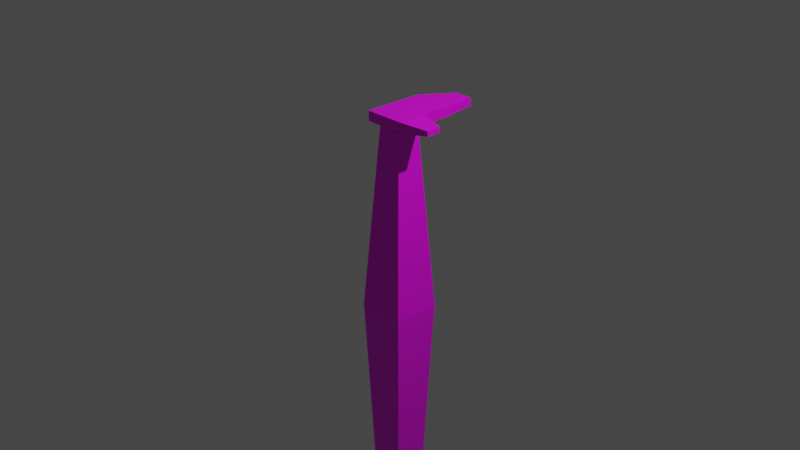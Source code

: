 # Source: gemlord_hand.blend  (saved by Blender 2.93.20; exported with 4.5.12 LTS)
import bpy
from mathutils import Matrix  # noqa: F401  (used for matrix-valued properties, if any)

bpy.ops.wm.read_factory_settings(use_empty=True)
scene = bpy.context.scene
scene.name = 'Scene'

# ---- collections
col_collection = bpy.data.collections.new('Collection'); scene.collection.children.link(col_collection)

# ---- images (referenced by path relative to the original .blend; pixels are not part of the script)
import os
ASSET_DIR = os.environ.get("B2B_ASSET_DIR", "")  # directory of the original .blend (textures are referenced by path, not embedded)
HERE = os.path.dirname(os.path.abspath(__file__))  # packed textures are extracted next to this script under _unpacked/

def load_image(name, relpath, width, height, colorspace="sRGB"):
    """Load a texture the original file referenced (path relative to the .blend, or extracted next to this script)."""
    p = next((c for c in (os.path.join(HERE, relpath), os.path.join(ASSET_DIR, relpath)) if relpath and os.path.exists(c)), "")
    if p:
        img = bpy.data.images.load(p, check_existing=True)
        img.name = name
    else:  # same state as the original file: an image datablock whose file is absent (Cycles renders it pink)
        img = bpy.data.images.new(name, width, height)
        img.source = "FILE"
        img.filepath = "//" + (relpath or name)
    img.colorspace_settings.name = colorspace
    return img
img_armtexture = load_image('armtexture', 'textures/armtexture.png', 1024, 1024, 'sRGB')

# ---- materials (node trees are filled in below, after node groups)
mat_armmaterial = bpy.data.materials.new('ArmMaterial')
mat_armmaterial.use_transparent_shadow = False

# ---- material node trees
mat_armmaterial.use_nodes = True; mat_armmaterial.node_tree.nodes.clear()
_N = mat_armmaterial.node_tree.nodes; _L = mat_armmaterial.node_tree.links
n0 = _N.new('ShaderNodeBsdfPrincipled'); n0.name = 'Principled BSDF'; n0.location = (10, 300)
n0.distribution = 'GGX'
n0.subsurface_method = 'BURLEY'
n0.inputs[3].default_value = 1.45
n0.inputs[27].default_value = (0.0, 0.0, 0.0, 1.0)
n0.inputs[28].default_value = 1.0
n1 = _N.new('ShaderNodeOutputMaterial'); n1.name = 'Material Output'; n1.location = (300, 300)
n2 = _N.new('ShaderNodeTexImage'); n2.name = 'Image Texture'; n2.location = (-280, 250)
n2.image = img_armtexture
_L.new(n0.outputs[0], n1.inputs[0])
_L.new(n2.outputs[0], n0.inputs[0])
n1.is_active_output = True

# ---- world
world_world = bpy.data.worlds.new('World'); scene.world = world_world
world_world.use_nodes = True; world_world.node_tree.nodes.clear()
_N = world_world.node_tree.nodes; _L = world_world.node_tree.links
n0 = _N.new('ShaderNodeOutputWorld'); n0.name = 'World Output'; n0.location = (300, 300)
n1 = _N.new('ShaderNodeBackground'); n1.name = 'Background'; n1.location = (10, 300)
n1.inputs[0].default_value = (0.05088, 0.05088, 0.05088, 1.0)
_L.new(n1.outputs[0], n0.inputs[0])
n0.is_active_output = True
world_world.color = (0.05088, 0.05088, 0.05088)
world_world.use_sun_shadow = False
world_world.sun_shadow_jitter_overblur = 0.0

# ---- cameras
cam_camera = bpy.data.cameras.new('Camera')
cam_camera.clip_end = 100.0
cam_camera.ortho_scale = 7.314

# ---- lights
light_light = bpy.data.lights.new('Light', 'POINT')
light_light.transmission_factor = 0.0
light_light.energy = 1000.0
light_light.shadow_soft_size = 0.1
light_light.shadow_maximum_resolution = 0.006
light_light.use_absolute_resolution = True

# ---- meshes
me_cube = bpy.data.meshes.new('Cube')
me_cube.from_pydata([(0.1309, 0.1309, 1.0), (0.2633, 0.2633, -1.0), (0.1309, -0.1309, 1.0), (0.2633, -0.2633, -1.0), (-0.1309, 0.1309, 1.0), (-0.2633, 0.2633, -1.0), (-0.1309, -0.1309, 1.0), (-0.2633, -0.2633, -1.0), (0.1309, -0.1309, 1.0), (-0.1309, -0.1309, 1.0), (0.1309, 0.1309, 1.0), (-0.1309, 0.1309, 1.0), (-0.2257, -0.1938, 1.045), (-0.2257, -0.1938, 1.154), (-0.2257, 0.4511, 1.045), (-0.2257, 0.4511, 1.154), (0.2172, -0.1938, 1.045), (0.2172, -0.1938, 1.154), (0.2172, 0.4511, 1.045), (0.2172, 0.4511, 1.154), (-0.02352, 0.8148, 1.14), (-0.02352, 0.8148, 1.059), (0.1823, 0.8148, 1.059), (0.1823, 0.8148, 1.14), (-0.2633, 0.2633, -1.0), (-0.2633, -0.2633, -1.0), (0.2633, 0.2633, -1.0), (0.2633, -0.2633, -1.0), (-0.1824, 0.1824, -3.185), (-0.1824, -0.1824, -3.185), (0.1824, 0.1824, -3.185), (0.1824, -0.1824, -3.185), (-0.05921, 0.2119, 0.9223), (-0.07894, 0.1922, 1.078), (-0.05921, 0.328, 0.9223), (-0.07894, 0.3477, 1.078), (0.05685, 0.2119, 0.9223), (0.07658, 0.1922, 1.078), (0.05685, 0.328, 0.9223), (0.07658, 0.3477, 1.078), (0.4251, 0.159, 1.418), (0.4251, 0.159, 1.042), (0.4251, -0.1223, 1.418), (0.4251, -0.1223, 1.042), (0.1438, 0.159, 1.418), (0.1438, 0.159, 1.042), (0.1438, -0.1223, 1.418), (0.1438, -0.1223, 1.042), (-0.2257, 0.1228, 1.045), (-0.2257, 0.1228, 1.154), (0.2172, 0.1228, 1.045), (0.2172, 0.1228, 1.154), (0.5112, 0.04499, 1.127), (0.5112, -0.1161, 1.127), (0.5112, -0.1161, 1.072), (0.5112, 0.04499, 1.072)], [], [(6, 2, 8, 9), (3, 2, 6, 7), (7, 6, 4, 5), (7, 5, 24, 25), (1, 0, 2, 3), (5, 4, 0, 1), (10, 11, 9, 8), (4, 6, 9, 11), (2, 0, 10, 8), (0, 4, 11, 10), (48, 49, 15, 14), (18, 14, 21, 22), (51, 17, 53, 52), (16, 17, 13, 12), (48, 50, 16, 12), (51, 49, 13, 17), (21, 20, 23, 22), (15, 19, 23, 20), (14, 15, 20, 21), (19, 18, 22, 23), (27, 25, 29, 31), (1, 3, 27, 26), (5, 1, 26, 24), (3, 7, 25, 27), (28, 30, 31, 29), (25, 24, 28, 29), (26, 27, 31, 30), (24, 26, 30, 28), (32, 33, 35, 34), (34, 35, 39, 38), (38, 39, 37, 36), (36, 37, 33, 32), (34, 38, 36, 32), (39, 35, 33, 37), (55, 52, 53, 54), (14, 18, 50, 48), (19, 15, 49, 51), (12, 13, 49, 48), (16, 50, 55, 54), (18, 19, 51, 50), (17, 16, 54, 53), (50, 51, 52, 55)])
_uv = me_cube.uv_layers.new(name='UVMap')
_uv.uv.foreach_set('vector', [0.1427, 0.5474, 0.1427, 0.5474, 0.1427, 0.5474, 0.1427, 0.5474, 0.7907, 0.5, 0.8217, 0.0, 0.8871, 0.0, 0.9224, 0.5, 0.6589, 0.0, 0.6251, 0.5001, 0.5596, 0.5001, 0.5271, 5.96e-08, 0.1427, 0.5474, 0.1427, 0.5474, 0.1427, 0.5474, 0.1427, 0.5474, 0.7907, 5.96e-08, 0.7582, 0.5001, 0.6927, 0.5001, 0.6589, 0.0, 0.7907, 1.0, 0.8261, 0.5, 0.8915, 0.5, 0.9224, 1.0, 0.2637, 0.6129, 0.2637, 0.5474, 0.3292, 0.5474, 0.3292, 0.613, 0.1427, 0.5474, 0.1427, 0.5474, 0.1427, 0.5474, 0.1427, 0.5474, 0.1427, 0.5474, 0.1427, 0.5474, 0.1427, 0.5474, 0.1427, 0.5474, 0.1427, 0.5474, 0.1427, 0.5474, 0.1427, 0.5474, 0.1427, 0.5474, 0.6698, 0.5794, 0.697, 0.5794, 0.697, 0.6616, 0.6698, 0.6616, 0.6007, 0.6616, 0.6698, 0.6616, 0.661, 0.7527, 0.6094, 0.7527, 0.06902, 0.6266, 0.06902, 0.5474, 0.1427, 0.5669, 0.1427, 0.6072, 0.3292, 0.6219, 0.3565, 0.6219, 0.3565, 0.6908, 0.3292, 0.6909, 0.6698, 0.5794, 0.6007, 0.5794, 0.6007, 0.5001, 0.6698, 0.5001, 0.06902, 0.6266, 0.0, 0.6267, 1.49e-08, 0.5474, 0.06902, 0.5474, 0.5004, 0.5474, 0.5208, 0.5474, 0.5208, 0.5989, 0.5004, 0.5989, 0.0, 0.7089, 0.06902, 0.7088, 0.06033, 0.7999, 0.008796, 0.7999, 0.6698, 0.6616, 0.697, 0.6616, 0.6934, 0.7528, 0.6731, 0.7528, 0.2637, 0.6386, 0.2365, 0.6386, 0.2398, 0.5474, 0.2601, 0.5474, 0.2637, 5.96e-08, 0.3954, 0.0, 0.3746, 0.5474, 0.2834, 0.5474, 0.1427, 0.5474, 0.1427, 0.5474, 0.1427, 0.5474, 0.1427, 0.5474, 0.1427, 0.5474, 0.1427, 0.5474, 0.1427, 0.5474, 0.1427, 0.5474, 0.1427, 0.5474, 0.1427, 0.5474, 0.1427, 0.5474, 0.1427, 0.5474, 0.234, 0.5474, 0.234, 0.6387, 0.1427, 0.6387, 0.1427, 0.5474, 0.1318, 0.5474, 0.0, 0.5474, 0.02007, 0.0, 0.1114, 0.0, 0.2637, 0.5474, 0.1318, 0.5474, 0.1523, 0.0, 0.2436, 0.0, 0.3954, 5.96e-08, 0.5271, 0.0, 0.5073, 0.5474, 0.4161, 0.5474, 0.4276, 0.5864, 0.4226, 0.5474, 0.4616, 0.5474, 0.4567, 0.5864, 0.4667, 0.5864, 0.4616, 0.5474, 0.5004, 0.5474, 0.4957, 0.5864, 0.3886, 0.5864, 0.3837, 0.5474, 0.4226, 0.5474, 0.4176, 0.5864, 0.3884, 0.6255, 0.3837, 0.5864, 0.4226, 0.5864, 0.4174, 0.6255, 0.4616, 0.6155, 0.4616, 0.5864, 0.4906, 0.5864, 0.4906, 0.6155, 0.4226, 0.5864, 0.4615, 0.5864, 0.4615, 0.6254, 0.4226, 0.6254, 0.5143, 0.6392, 0.5004, 0.6392, 0.5004, 0.5989, 0.5143, 0.5989, 0.6698, 0.6616, 0.6007, 0.6616, 0.6007, 0.5794, 0.6698, 0.5794, 0.06902, 0.7088, 0.0, 0.7089, 0.0, 0.6267, 0.06902, 0.6266, 0.6698, 0.5001, 0.697, 0.5001, 0.697, 0.5794, 0.6698, 0.5794, 0.6007, 0.5001, 0.6007, 0.5794, 0.5271, 0.56, 0.5271, 0.5196, 0.2365, 0.6386, 0.2637, 0.6386, 0.2637, 0.7208, 0.2365, 0.7208, 0.3565, 0.6219, 0.3292, 0.6219, 0.3355, 0.5474, 0.3494, 0.5474, 0.3837, 0.6219, 0.3565, 0.6219, 0.3635, 0.5474, 0.3773, 0.5474])
me_cube.materials.append(mat_armmaterial)
me_cube.use_remesh_preserve_volume = False
me_cube.use_remesh_preserve_attributes = False
me_cube.use_mirror_vertex_groups = False
me_cube.use_paint_bone_selection = False
me_cube.use_paint_mask = True
me_cube.update()

# ---- objects
ob_cube = bpy.data.objects.new('Cube', me_cube)
ob_light = bpy.data.objects.new('Light', light_light)
ob_camera = bpy.data.objects.new('Camera', cam_camera)

# ---- transforms, parenting, visibility, modifiers, constraints
ob_cube.location = (0.0, 0.0, 0.0)
ob_cube.lock_rotations_4d = False
ob_cube.empty_display_type = 'ARROWS'
ob_cube.lineart.crease_threshold = 0.0
ob_light.location = (4.076, 1.005, 5.904)
ob_light.rotation_euler = (0.6503, 0.05522, 1.866)
ob_light.lock_rotations_4d = False
ob_light.empty_display_type = 'ARROWS'
ob_light.color = (0.0, 0.0, 0.0, 0.0)
ob_light.lineart.crease_threshold = 0.0
ob_camera.location = (7.359, -6.926, 4.958)
ob_camera.rotation_euler = (1.109, 0.0, 0.8149)
ob_camera.lock_rotations_4d = False
ob_camera.empty_display_type = 'ARROWS'
ob_camera.color = (0.0, 0.0, 0.0, 0.0)
ob_camera.display_type = 'WIRE'
ob_camera.lineart.crease_threshold = 0.0

# ---- collection membership
col_collection.objects.link(ob_cube)
col_collection.objects.link(ob_light)
col_collection.objects.link(ob_camera)

# ---- scene / render settings (as saved in the file)
scene.camera = ob_camera
scene.frame_start = 1; scene.frame_end = 250; scene.frame_set(0)
scene.render.engine = 'BLENDER_EEVEE_NEXT'
scene.cycles.use_denoising = False
scene.cycles.samples = 128
scene.cycles.sampling_pattern = 'TABULATED_SOBOL'
scene.cycles.use_adaptive_sampling = False
scene.cycles.use_light_tree = False
scene.view_settings.view_transform = 'Filmic'
bpy.context.view_layer.update()
